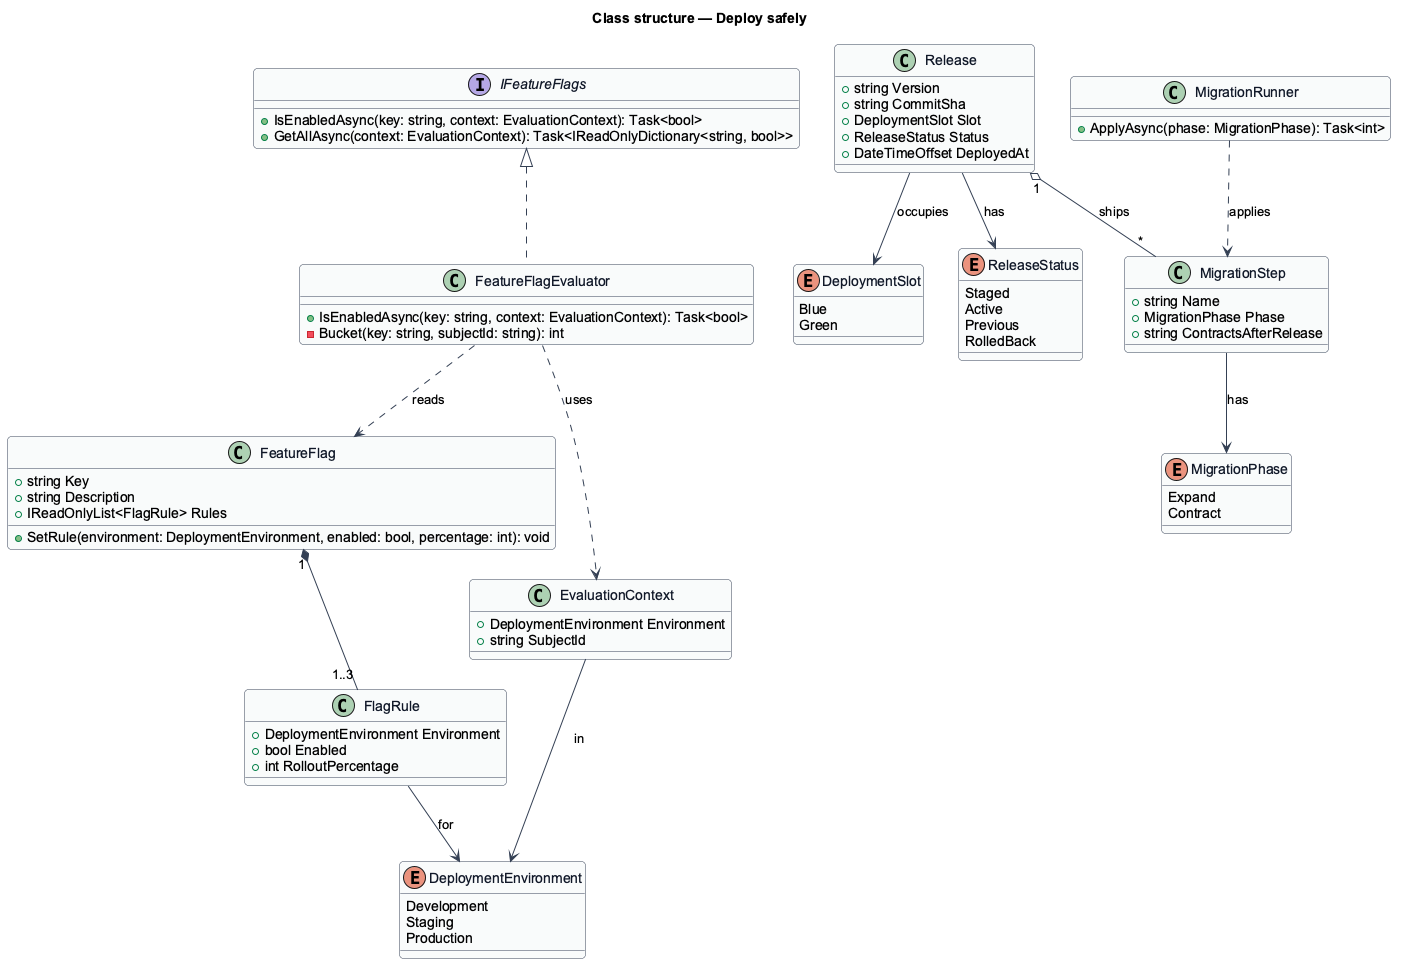

The diagram above was rendered by PlantUML. Its source (embedded in the PNG):
@startuml
' --- shared skin header ---
skinparam backgroundColor #FFFFFF
skinparam shadowing false
skinparam roundcorner 8
skinparam defaultFontName Arial
skinparam ArrowColor #344054
skinparam class {
  BorderColor #344054
  FontColor #101828
  BackgroundColor #F9FAFB
}
' --------------------------
title Class structure — Deploy safely

class FeatureFlag {
  +string Key
  +string Description
  +IReadOnlyList<FlagRule> Rules
  +SetRule(environment: DeploymentEnvironment, enabled: bool, percentage: int): void
}

class FlagRule {
  +DeploymentEnvironment Environment
  +bool Enabled
  +int RolloutPercentage
}

enum DeploymentEnvironment {
  Development
  Staging
  Production
}

interface IFeatureFlags {
  +IsEnabledAsync(key: string, context: EvaluationContext): Task<bool>
  +GetAllAsync(context: EvaluationContext): Task<IReadOnlyDictionary<string, bool>>
}

class FeatureFlagEvaluator {
  +IsEnabledAsync(key: string, context: EvaluationContext): Task<bool>
  -Bucket(key: string, subjectId: string): int
}

class EvaluationContext {
  +DeploymentEnvironment Environment
  +string SubjectId
}

class Release {
  +string Version
  +string CommitSha
  +DeploymentSlot Slot
  +ReleaseStatus Status
  +DateTimeOffset DeployedAt
}

enum DeploymentSlot {
  Blue
  Green
}

enum ReleaseStatus {
  Staged
  Active
  Previous
  RolledBack
}

class MigrationStep {
  +string Name
  +MigrationPhase Phase
  +string ContractsAfterRelease
}

enum MigrationPhase {
  Expand
  Contract
}

class MigrationRunner {
  +ApplyAsync(phase: MigrationPhase): Task<int>
}

FeatureFlag "1" *-- "1..3" FlagRule
FlagRule --> DeploymentEnvironment : for
IFeatureFlags <|.. FeatureFlagEvaluator
FeatureFlagEvaluator ..> FeatureFlag : reads
FeatureFlagEvaluator ..> EvaluationContext : uses
EvaluationContext --> DeploymentEnvironment : in
Release --> DeploymentSlot : occupies
Release --> ReleaseStatus : has
Release "1" o-- "*" MigrationStep : ships
MigrationStep --> MigrationPhase : has
MigrationRunner ..> MigrationStep : applies
@enduml